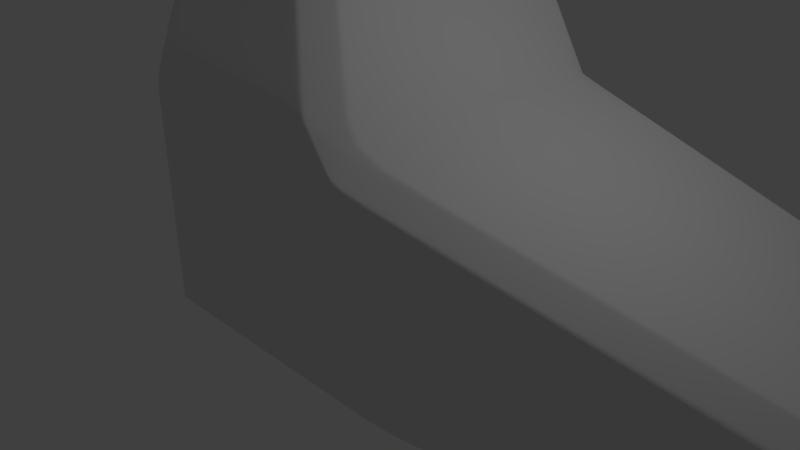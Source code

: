 # Source: Obstacle.1.blend  (saved by Blender 2.78.0; exported with 4.5.12 LTS)
import bpy
from mathutils import Matrix  # noqa: F401  (used for matrix-valued properties, if any)

bpy.ops.wm.read_factory_settings(use_empty=True)
scene = bpy.context.scene
scene.name = 'Scene'

# ---- collections
col_collection_1 = bpy.data.collections.new('Collection 1'); scene.collection.children.link(col_collection_1)

# ---- materials (node trees are filled in below, after node groups)
mat_material = bpy.data.materials.new('Material')
mat_material.alpha_threshold = 0.0
mat_material.use_transparent_shadow = False
mat_material.roughness = 0.5
mat_material.line_color = (0.0, 0.0, 0.0, 1.0)

# ---- material node trees

# ---- world
world_world = bpy.data.worlds.new('World'); scene.world = world_world
world_world.color = (0.05088, 0.05088, 0.05088)
world_world.use_sun_shadow = False
world_world.sun_shadow_jitter_overblur = 0.0
world_world.cycles.sampling_method = 'MANUAL'

# ---- cameras
cam_camera = bpy.data.cameras.new('Camera')
cam_camera.clip_end = 100.0
cam_camera.lens = 35.0
cam_camera.sensor_width = 32.0
cam_camera.sensor_height = 18.0
cam_camera.ortho_scale = 7.314
cam_camera.dof.focus_distance = 0.0
cam_camera.dof.aperture_fstop = 128.0

# ---- lights
light_lamp = bpy.data.lights.new('Lamp', 'POINT')
light_lamp.transmission_factor = 0.0
light_lamp.cutoff_distance = 30.0
light_lamp.energy = 100.0
light_lamp.shadow_buffer_clip_start = 1.001
light_lamp.shadow_soft_size = 0.1
light_lamp.shadow_maximum_resolution = 0.006
light_lamp.use_absolute_resolution = True

# ---- meshes
me_cube = bpy.data.meshes.new('Cube')
me_cube.from_pydata([(1.221, -1.613, 2.127), (-2.326, -1.613, 2.474), (-2.326, 2.944, 2.474), (-2.126, 0.8987, 5.689), (-4.126, 0.8987, 5.689), (2.149, 2.944, -1.097), (2.149, -1.613, -1.097), (-2.326, -1.613, -1.211), (-2.326, 2.944, -1.211), (1.221, 2.944, 2.127), (7.109, 3.984, -2.043), (7.109, 0.5172, -2.043), (6.181, 3.984, -0.1186), (6.181, 0.5172, -0.1186), (-2.126, 4.366, 5.689), (-4.126, 4.366, 5.689), (-2.126, 5.17, 12.95), (-2.126, 1.703, 12.95), (-4.126, 5.17, 12.95), (-4.126, 1.703, 12.95)], [], [(1, 0, 3, 4), (0, 9, 14, 3), (2, 1, 4, 15), (9, 2, 15, 14), (5, 6, 7, 8), (9, 0, 13, 12), (6, 0, 1, 7), (7, 1, 2, 8), (9, 5, 8, 2), (10, 12, 13, 11), (0, 6, 11, 13), (5, 9, 12, 10), (6, 5, 10, 11), (4, 3, 17, 19), (16, 18, 19, 17), (3, 14, 16, 17), (15, 4, 19, 18), (14, 15, 18, 16)])
me_cube.polygons.foreach_set('use_smooth', [True] * 18)
me_cube.materials.append(mat_material)
me_cube.use_remesh_preserve_volume = False
me_cube.use_remesh_preserve_attributes = False
me_cube.use_mirror_vertex_groups = False
me_cube.update()

# ---- objects
ob_obstacle_1 = bpy.data.objects.new('Obstacle.1', me_cube)
ob_lamp = bpy.data.objects.new('Lamp', light_lamp)
ob_camera = bpy.data.objects.new('Camera', cam_camera)

# ---- transforms, parenting, visibility, modifiers, constraints
ob_obstacle_1.location = (0.0, 0.0, 0.0)
ob_obstacle_1.lock_rotations_4d = False
ob_obstacle_1.empty_display_type = 'ARROWS'
ob_obstacle_1.lineart.crease_threshold = 0.0
_m = ob_obstacle_1.modifiers.new('Bevel', 'BEVEL')
_m.width = 0.45
_m.width_pct = 0.45
_m.offset_type = 'WIDTH'
_m.spread = 0.0
_m = ob_obstacle_1.modifiers.new('Bevel.001', 'BEVEL')
_m.width = 0.025
_m.width_pct = 0.025
_m.spread = 0.0
_m = ob_obstacle_1.modifiers.new('Bevel.002', 'BEVEL')
_m.width = 0.01
_m.width_pct = 0.01
_m.angle_limit = 0.0
_m.spread = 0.0
_m = ob_obstacle_1.modifiers.new('Subsurf', 'SUBSURF')
_m.uv_smooth = 'PRESERVE_CORNERS'
_m.quality = 2
_m.levels = 2
_m.show_only_control_edges = False
ob_lamp.location = (4.076, 1.005, 5.904)
ob_lamp.rotation_euler = (0.6503, 0.05522, 1.866)
ob_lamp.lock_rotations_4d = False
ob_lamp.empty_display_type = 'ARROWS'
ob_lamp.color = (0.0, 0.0, 0.0, 0.0)
ob_lamp.lineart.crease_threshold = 0.0
ob_camera.location = (7.481, -6.508, 5.344)
ob_camera.rotation_euler = (1.109, 0.0, 0.8149)
ob_camera.lock_rotations_4d = False
ob_camera.empty_display_type = 'ARROWS'
ob_camera.color = (0.0, 0.0, 0.0, 0.0)
ob_camera.display_type = 'WIRE'
ob_camera.lineart.crease_threshold = 0.0

# ---- collection membership
col_collection_1.objects.link(ob_obstacle_1)
col_collection_1.objects.link(ob_lamp)
col_collection_1.objects.link(ob_camera)

# ---- scene / render settings (as saved in the file)
scene.camera = ob_camera
scene.frame_start = 1; scene.frame_end = 250; scene.frame_set(1)
scene.render.engine = 'BLENDER_EEVEE_NEXT'
scene.render.resolution_percentage = 50
scene.render.dither_intensity = 0.0
scene.cycles.use_denoising = False
scene.cycles.samples = 128
scene.cycles.sampling_pattern = 'TABULATED_SOBOL'
scene.cycles.light_sampling_threshold = 0.0
scene.cycles.use_adaptive_sampling = False
scene.cycles.use_light_tree = False
scene.cycles.blur_glossy = 0.0
scene.cycles.sample_clamp_indirect = 0.0
scene.view_settings.view_transform = 'Standard'
bpy.context.view_layer.update()

